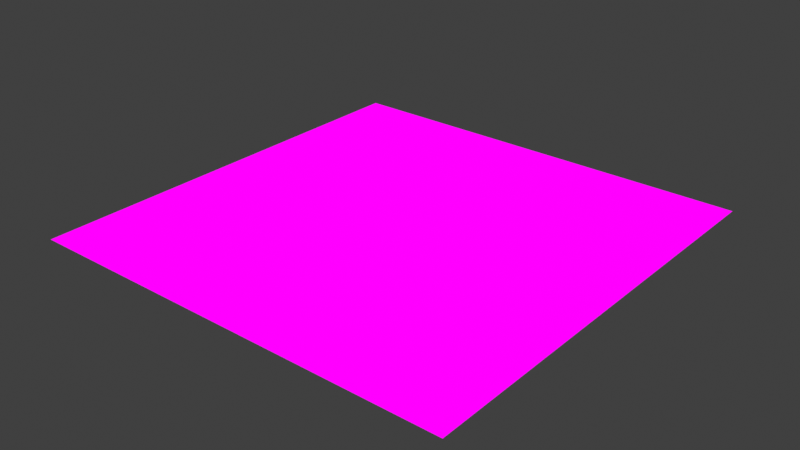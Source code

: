 # Source: testscreenshottesterrrr.blend  (saved by Blender 2.83.19; exported with 4.5.12 LTS)
import bpy
from mathutils import Matrix  # noqa: F401  (used for matrix-valued properties, if any)

bpy.ops.wm.read_factory_settings(use_empty=True)
scene = bpy.context.scene
scene.name = 'Scene'

# ---- collections
col_collection = bpy.data.collections.new('Collection'); scene.collection.children.link(col_collection)

# ---- images (referenced by path relative to the original .blend; pixels are not part of the script)
import os
ASSET_DIR = os.environ.get("B2B_ASSET_DIR", "")  # directory of the original .blend (textures are referenced by path, not embedded)
HERE = os.path.dirname(os.path.abspath(__file__))  # packed textures are extracted next to this script under _unpacked/

def load_image(name, relpath, width, height, colorspace="sRGB"):
    """Load a texture the original file referenced (path relative to the .blend, or extracted next to this script)."""
    p = next((c for c in (os.path.join(HERE, relpath), os.path.join(ASSET_DIR, relpath)) if relpath and os.path.exists(c)), "")
    if p:
        img = bpy.data.images.load(p, check_existing=True)
        img.name = name
    else:  # same state as the original file: an image datablock whose file is absent (Cycles renders it pink)
        img = bpy.data.images.new(name, width, height)
        img.source = "FILE"
        img.filepath = "//" + (relpath or name)
    img.colorspace_settings.name = colorspace
    return img
img_untitled_3_png = load_image('Untitled-3.png', 'Untitled-3.png', 1024, 1024, 'sRGB')

# ---- materials (node trees are filled in below, after node groups)
mat_material_001 = bpy.data.materials.new('Material.001')

# ---- material node trees
mat_material_001.use_nodes = True; mat_material_001.node_tree.nodes.clear()
_N = mat_material_001.node_tree.nodes; _L = mat_material_001.node_tree.links
n0 = _N.new('ShaderNodeOutputMaterial'); n0.name = 'Material Output'; n0.location = (300, 300)
n1 = _N.new('ShaderNodeEmission'); n1.name = 'Emission'; n1.location = (10, 300)
n2 = _N.new('ShaderNodeTexImage'); n2.name = 'Image Texture'; n2.location = (-280, 280)
n2.image = img_untitled_3_png
_L.new(n1.outputs[0], n0.inputs[0])
_L.new(n2.outputs[0], n1.inputs[0])
n0.is_active_output = True

# ---- world
world_world = bpy.data.worlds.new('World'); scene.world = world_world
world_world.use_nodes = True; world_world.node_tree.nodes.clear()
_N = world_world.node_tree.nodes; _L = world_world.node_tree.links
n0 = _N.new('ShaderNodeOutputWorld'); n0.name = 'World Output'; n0.location = (300, 300)
n1 = _N.new('ShaderNodeBackground'); n1.name = 'Background'; n1.location = (10, 300)
n1.inputs[0].default_value = (0.05088, 0.05088, 0.05088, 1.0)
_L.new(n1.outputs[0], n0.inputs[0])
n0.is_active_output = True
world_world.color = (0.05088, 0.05088, 0.05088)
world_world.use_sun_shadow = False
world_world.sun_shadow_jitter_overblur = 0.0

# ---- meshes
me_plane = bpy.data.meshes.new('Plane')
me_plane.from_pydata([(-1.0, -1.0, 0.0), (1.0, -1.0, 0.0), (-1.0, 1.0, 0.0), (1.0, 1.0, 0.0)], [], [(0, 1, 3, 2)])
_uv = me_plane.uv_layers.new(name='UVMap')
_uv.uv.foreach_set('vector', [0.0, 0.0, 1.0, 0.0, 1.0, 1.0, 0.0, 1.0])
me_plane.materials.append(mat_material_001)
me_plane.use_remesh_fix_poles = True
me_plane.use_remesh_preserve_attributes = False
me_plane.use_mirror_vertex_groups = False
me_plane.update()

# ---- objects
ob_plane = bpy.data.objects.new('Plane', me_plane)

# ---- transforms, parenting, visibility, modifiers, constraints
ob_plane.location = (0.0, 0.0, 0.0)
ob_plane.lineart.crease_threshold = 0.0

# ---- collection membership
col_collection.objects.link(ob_plane)

# ---- scene / render settings (as saved in the file)
scene.frame_start = 1; scene.frame_end = 250; scene.frame_set(1)
scene.render.engine = 'CYCLES'
scene.cycles.use_denoising = False
scene.cycles.samples = 128
scene.cycles.sampling_pattern = 'TABULATED_SOBOL'
scene.cycles.use_adaptive_sampling = False
scene.cycles.use_light_tree = False
scene.view_settings.view_transform = 'Standard'
bpy.context.view_layer.update()

# ---- added for rendering (the .blend has no active camera): camera
cam_auto = bpy.data.cameras.new('AutoCamera')
cam_auto.lens = 50.0
cam_auto.sensor_width = 36.0
cam_auto.clip_end = 1000.0
ob_auto_camera = bpy.data.objects.new('AutoCamera', cam_auto)
scene.collection.objects.link(ob_auto_camera)
ob_auto_camera.location = (2.61693, -3.14032, 2.09354)
ob_auto_camera.rotation_euler = (1.09748, -7.21219e-08, 0.694738)
scene.camera = ob_auto_camera
bpy.context.view_layer.update()
